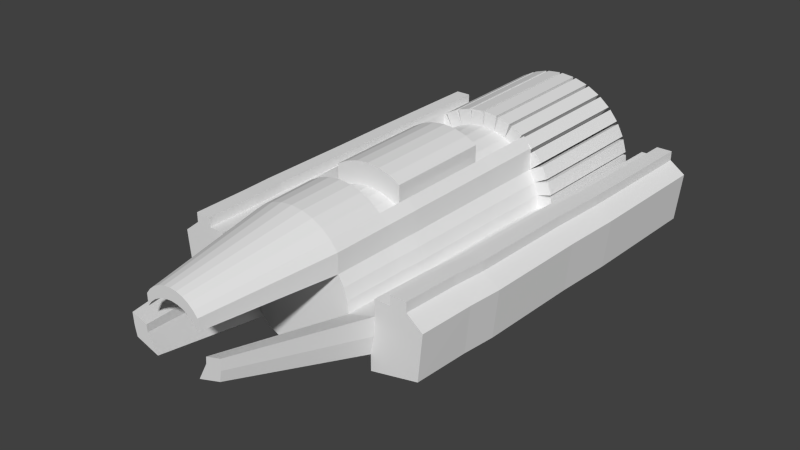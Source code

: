 # Source: hullC.blend  (saved by Blender 2.62.0; exported with 4.5.12 LTS)
import bpy
from mathutils import Matrix  # noqa: F401  (used for matrix-valued properties, if any)

bpy.ops.wm.read_factory_settings(use_empty=True)
scene = bpy.context.scene
scene.name = 'Scene'

# ---- collections
col_collection_1 = bpy.data.collections.new('Collection 1'); scene.collection.children.link(col_collection_1)

# ---- world
world_world = bpy.data.worlds.new('World'); scene.world = world_world
world_world.color = (0.05088, 0.05088, 0.05088)
world_world.use_sun_shadow = False
world_world.sun_shadow_jitter_overblur = 0.0
world_world.cycles.sampling_method = 'MANUAL'
world_world.cycles.sample_map_resolution = 256

# ---- meshes
me_cylinder_001 = bpy.data.meshes.new('Cylinder.001')
me_cylinder_001.from_pydata([(-0.01741, 0.7507, -3.718), (0.1976, 0.7295, -3.718), (0.4044, 0.6667, -3.718), (0.595, 0.5649, -3.718), (0.762, 0.4278, -3.718), (0.8991, 0.2608, -3.718), (1.001, 0.07018, -3.718), (1.064, -0.1366, -3.718), (1.085, -0.3517, -3.718), (1.064, -0.5667, -3.718), (0.762, -1.131, -3.718), (0.595, -1.268, -3.718), (0.4044, -1.37, -3.718), (0.1976, -1.433, -3.718), (-0.01741, -1.454, -3.718), (-0.2325, -1.433, -3.718), (-0.4392, -1.37, -3.718), (-0.6298, -1.268, -3.718), (-0.7969, -1.131, -3.718), (-1.099, -0.5667, -3.718), (-1.12, -0.3517, -3.718), (-1.099, -0.1366, -3.718), (-1.036, 0.07018, -3.718), (-0.934, 0.2608, -3.718), (-0.7969, 0.4278, -3.718), (-0.6298, 0.5649, -3.718), (-0.4392, 0.6667, -3.718), (-0.2325, 0.7295, -3.718), (-0.01697, 0.634, 2.634), (0.1677, 0.6158, 2.634), (0.3453, 0.5619, 2.634), (0.5089, 0.4745, 2.634), (0.6524, 0.3567, 2.634), (0.7701, 0.2133, 2.634), (0.8576, 0.04965, 2.634), (0.9114, -0.1279, 2.634), (0.9296, -0.3126, 2.634), (0.9114, -0.4973, 2.634), (0.6524, -0.9819, 2.634), (0.5089, -1.1, 2.634), (0.3453, -1.187, 2.634), (0.1677, -1.241, 2.634), (-0.01697, -1.259, 2.634), (-0.2016, -1.241, 2.634), (-0.3792, -1.187, 2.634), (-0.5429, -1.1, 2.634), (-0.6863, -0.9819, 2.634), (-0.9454, -0.4973, 2.634), (-0.9636, -0.3126, 2.634), (-0.9454, -0.1279, 2.634), (-0.8915, 0.04964, 2.634), (-0.804, 0.2133, 2.634), (-0.6863, 0.3567, 2.634), (-0.5429, 0.4745, 2.634), (-0.3792, 0.5619, 2.634), (-0.2017, 0.6158, 2.634), (-0.01741, -0.3517, -3.718), (-0.01697, -0.3126, 2.634), (0.1916, 0.7066, -1.533), (-0.01697, 0.7271, -1.533), (0.3922, 0.6457, -1.533), (0.5771, 0.5469, -1.533), (0.7391, 0.4139, -1.533), (0.8721, 0.2519, -1.533), (0.9709, 0.06705, -1.533), (1.032, -0.1335, -1.533), (1.052, -0.3421, -1.533), (0.7391, -1.098, -1.533), (0.5771, -1.231, -1.533), (0.3922, -1.33, -1.533), (0.1916, -1.391, -1.533), (-0.01697, -1.411, -1.533), (-0.2256, -1.391, -1.533), (-0.4262, -1.33, -1.533), (-0.611, -1.231, -1.533), (-0.773, -1.098, -1.533), (-1.086, -0.3421, -1.533), (-1.066, -0.1335, -1.533), (-1.005, 0.06705, -1.533), (-0.906, 0.2519, -1.533), (-0.773, 0.4139, -1.533), (-0.611, 0.5469, -1.533), (-0.4262, 0.6457, -1.533), (-0.2256, 0.7066, -1.533), (1.032, -0.1335, -1.533), (1.052, -0.3421, -1.533), (1.085, -0.3517, -3.718), (1.064, -0.1366, -3.718), (1.341, -0.3264, -3.718), (1.32, -0.1114, -3.718), (1.28, -0.1091, -1.533), (1.301, -0.3177, -1.533), (1.21, 0.1395, -1.533), (1.271, -0.06107, -1.533), (1.31, -0.0619, -3.718), (1.247, 0.1449, -3.718), (1.092, 0.3696, -1.533), (1.191, 0.1847, -1.533), (1.228, 0.1915, -3.718), (1.126, 0.3821, -3.718), (0.7391, 0.4139, -1.533), (0.8721, 0.2519, -1.533), (0.8991, 0.2608, -3.718), (0.762, 0.4278, -3.718), (0.961, 0.5911, -3.718), (1.098, 0.424, -3.718), (0.9321, 0.5723, -1.533), (1.065, 0.4103, -1.533), (0.7354, 0.7399, -1.533), (0.8975, 0.6069, -1.533), (0.9253, 0.6267, -3.718), (0.7583, 0.7638, -3.718), (0.5099, 0.8659, -1.533), (0.6947, 0.7671, -1.533), (0.7163, 0.7919, -3.718), (0.5257, 0.8937, -3.718), (0.2641, 0.9455, -1.533), (0.4647, 0.8846, -1.533), (0.4791, 0.913, -3.718), (0.2723, 0.9758, -3.718), (0.2161, 0.955, -1.533), (0.007495, 0.9755, -1.533), (0.007815, 1.007, -3.718), (0.2229, 0.9856, -3.718), (-0.04144, 0.9755, -1.533), (-0.25, 0.955, -1.533), (-0.2577, 0.9856, -3.718), (-0.04264, 1.007, -3.718), (-0.4986, 0.8846, -1.533), (-0.298, 0.9455, -1.533), (-0.3072, 0.9758, -3.718), (-0.514, 0.913, -3.718), (-0.7287, 0.7671, -1.533), (-0.5438, 0.8659, -1.533), (-0.5606, 0.8937, -3.718), (-0.7511, 0.7919, -3.718), (-0.9314, 0.6069, -1.533), (-0.7694, 0.7399, -1.533), (-0.7931, 0.7638, -3.718), (-0.9601, 0.6267, -3.718), (-1.099, 0.4103, -1.533), (-0.966, 0.5723, -1.533), (-0.9958, 0.5911, -3.718), (-1.133, 0.424, -3.718), (-1.225, 0.1847, -1.533), (-1.126, 0.3696, -1.533), (-1.161, 0.3821, -3.718), (-1.263, 0.1915, -3.718), (-1.335, -0.3177, -1.533), (-1.314, -0.1091, -1.533), (-1.355, -0.1114, -3.718), (-1.376, -0.3264, -3.718), (-1.305, -0.06107, -1.533), (-1.244, 0.1395, -1.533), (-1.282, 0.1449, -3.718), (-1.345, -0.0619, -3.718), (1.3, -0.768, 2.634), (1.47, -0.893, -1.533), (1.516, -0.9292, -3.718), (1.372, -0.1759, 2.634), (1.552, -0.2242, -1.533), (1.6, -0.2397, -3.718), (1.353, -0.4777, 2.634), (1.578, -0.5912, -3.718), (1.531, -0.5651, -1.533), (-1.406, -0.1759, 2.634), (-1.585, -0.2242, -1.533), (-1.634, -0.2397, -3.718), (-1.334, -0.768, 2.634), (-1.504, -0.893, -1.533), (-1.551, -0.9292, -3.718), (-1.387, -0.4777, 2.634), (-1.613, -0.5912, -3.718), (-1.565, -0.5651, -1.533), (0.1854, 0.683, -0.5534), (-0.01697, 0.703, -0.5534), (0.3799, 0.624, -0.5534), (0.5592, 0.5282, -0.5534), (0.7164, 0.3992, -0.5534), (0.8454, 0.242, -0.5534), (0.9412, 0.06271, -0.5534), (1.0, -0.1319, -0.5534), (1.02, -0.3342, -0.5534), (0.7164, -1.068, -0.5534), (0.5592, -1.197, -0.5534), (0.3799, -1.292, -0.5534), (0.1854, -1.351, -0.5534), (-0.01697, -1.371, -0.5534), (-0.2193, -1.351, -0.5534), (-0.4139, -1.292, -0.5534), (-0.5932, -1.197, -0.5534), (-0.7504, -1.068, -0.5534), (-1.054, -0.3342, -0.5534), (-1.034, -0.1319, -0.5534), (-0.9752, 0.06271, -0.5534), (-0.8793, 0.242, -0.5534), (-0.7504, 0.3992, -0.5534), (-0.5932, 0.5282, -0.5534), (-0.4139, 0.624, -0.5534), (-0.2193, 0.683, -0.5534), (1.426, -0.8599, -0.5534), (1.504, -0.2112, -0.5534), (1.485, -0.5419, -0.5534), (-1.538, -0.2112, -0.5534), (-1.459, -0.8599, -0.5534), (-1.519, -0.5419, -0.5534), (0.1793, 0.6602, 1.155), (-0.01697, 0.6795, 1.155), (0.368, 0.6029, 1.155), (0.542, 0.5099, 1.155), (0.6944, 0.3848, 1.155), (0.8195, 0.2324, 1.155), (0.9125, 0.05843, 1.155), (0.9697, -0.1303, 1.155), (0.9891, -0.3266, 1.155), (0.6944, -1.038, 1.155), (0.542, -1.163, 1.155), (0.368, -1.256, 1.155), (0.1793, -1.313, 1.155), (-0.01697, -1.333, 1.155), (-0.2132, -1.313, 1.155), (-0.402, -1.256, 1.155), (-0.5759, -1.163, 1.155), (-0.7284, -1.038, 1.155), (-1.023, -0.3266, 1.155), (-1.004, -0.1303, 1.155), (-0.9464, 0.05843, 1.155), (-0.8535, 0.2324, 1.155), (-0.7284, 0.3848, 1.155), (-0.5759, 0.5099, 1.155), (-0.402, 0.6029, 1.155), (-0.2133, 0.6602, 1.155), (1.382, -0.828, 1.155), (1.459, -0.1987, 1.155), (1.44, -0.5195, 1.155), (-1.493, -0.1987, 1.155), (-1.416, -0.828, 1.155), (-1.473, -0.5195, 1.155), (0.1734, 0.6378, 1.715), (-0.01697, 0.6566, 1.715), (0.3565, 0.5823, 1.715), (0.5252, 0.4921, 1.715), (0.6731, 0.3707, 1.715), (0.7944, 0.2229, 1.715), (0.8846, 0.05414, 1.715), (0.9401, -0.1289, 1.715), (0.9589, -0.3193, 1.715), (0.6731, -1.009, 1.715), (0.5252, -1.131, 1.715), (0.3565, -1.221, 1.715), (0.1734, -1.276, 1.715), (-0.01697, -1.295, 1.715), (-0.2074, -1.276, 1.715), (-0.3904, -1.221, 1.715), (-0.5591, -1.131, 1.715), (-0.707, -1.009, 1.715), (-0.9928, -0.3193, 1.715), (-0.9741, -0.1289, 1.715), (-0.9186, 0.05414, 1.715), (-0.8284, 0.2229, 1.715), (-0.707, 0.3707, 1.715), (-0.5591, 0.4921, 1.715), (-0.3904, 0.5823, 1.715), (-0.2074, 0.6378, 1.715), (1.34, -0.7973, 1.715), (1.415, -0.1869, 1.715), (1.396, -0.498, 1.715), (-1.449, -0.1869, 1.715), (-1.374, -0.7973, 1.715), (-1.43, -0.498, 1.715), (-0.01697, 1.03, 1.155), (-0.2133, 1.01, 1.155), (-0.402, 0.9532, 1.155), (-0.5759, 0.8603, 1.155), (0.368, 0.9532, 1.155), (0.542, 0.8603, 1.155), (0.1793, 1.01, 1.155), (-0.5932, 0.8893, -0.5534), (0.5592, 0.8893, -0.5534), (-0.01697, 1.064, -0.5534), (-0.2193, 1.044, -0.5534), (-0.4139, 0.9852, -0.5534), (0.3799, 0.9852, -0.5534), (0.1854, 1.044, -0.5534), (-0.01697, 0.9778, 1.715), (-0.2074, 0.959, 1.715), (-0.3904, 0.9035, 1.715), (-0.5591, 0.8133, 1.715), (-0.707, 0.6919, 1.715), (0.5252, 0.8133, 1.715), (0.6731, 0.6919, 1.715), (0.3565, 0.9035, 1.715), (0.1734, 0.959, 1.715), (-0.7284, 0.716, 1.155), (-0.804, 0.5249, 2.634), (-0.8284, 0.5441, 1.715), (-0.8535, 0.5635, 1.155), (0.7944, 0.5441, 1.715), (0.7701, 0.5249, 2.634), (0.8195, 0.5635, 1.155), (0.6944, 0.716, 1.155), (-0.7504, 0.7406, -0.5534), (-0.8793, 0.5834, -0.5534), (0.8454, 0.5834, -0.5534), (0.7164, 0.7406, -0.5534), (-0.773, 0.7659, -1.533), (-0.906, 0.6038, -1.533), (0.8721, 0.6038, -1.533), (0.7391, 0.7659, -1.533), (-0.01697, 0.9456, 2.634), (-0.2017, 0.9274, 2.634), (-0.3792, 0.8735, 2.634), (-0.5429, 0.786, 2.634), (-0.6863, 0.6683, 2.634), (0.6524, 0.6683, 2.634), (0.5089, 0.786, 2.634), (0.3453, 0.8735, 2.634), (0.1677, 0.9274, 2.634), (0.5186, -0.1978, 4.658), (0.3692, -0.4774, 4.658), (-0.4031, -0.4774, 4.658), (-0.5526, -0.1978, 4.658), (-0.7765, -0.354, 4.658), (0.7426, -0.354, 4.658), (-0.01697, 0.6346, 4.658), (0.08957, 0.6241, 4.658), (0.192, 0.593, 4.658), (0.2864, 0.5425, 4.658), (0.3692, 0.4746, 4.658), (0.4371, 0.3919, 4.658), (-0.4711, 0.3919, 4.658), (-0.4031, 0.4746, 4.658), (-0.3204, 0.5425, 4.658), (-0.226, 0.593, 4.658), (-0.1235, 0.6241, 4.658), (0.4371, 0.2121, 4.658), (-0.4711, 0.2121, 4.658), (-0.8076, -0.1866, 4.658), (-0.8181, -0.01242, 4.658), (-0.5631, -0.09129, 4.658), (0.7841, -0.01241, 4.658), (0.7737, -0.1866, 4.658), (0.5291, -0.09129, 4.658), (-0.01697, 0.4548, 4.658), (-0.1235, 0.4443, 4.658), (-0.226, 0.4133, 4.658), (-0.3204, 0.3628, 4.658), (-0.4031, 0.2949, 4.658), (0.3692, 0.2949, 4.658), (0.2864, 0.3628, 4.658), (0.192, 0.4133, 4.658), (0.08957, 0.4443, 4.658), (-1.449, 0.0705, 1.715), (1.415, 0.0705, 1.715), (-1.493, 0.05864, 1.155), (1.459, 0.05864, 1.155), (-1.538, 0.04617, -0.5534), (1.504, 0.04617, -0.5534), (-1.634, 0.01763, -3.718), (-1.585, 0.03319, -1.533), (-1.406, 0.08146, 2.634), (1.6, 0.01763, -3.718), (1.552, 0.03319, -1.533), (1.372, 0.08147, 2.634), (-1.374, -1.055, 1.715), (1.34, -1.055, 1.715), (-1.416, -1.085, 1.155), (1.382, -1.085, 1.155), (-1.459, -1.117, -0.5534), (1.426, -1.117, -0.5534), (-1.551, -1.187, -3.718), (-1.504, -1.15, -1.533), (-1.334, -1.025, 2.634), (1.516, -1.187, -3.718), (1.47, -1.15, -1.533), (1.3, -1.025, 2.634), (-2.106, -0.8588, 2.634), (-2.276, -0.9421, -1.533), (-2.323, -0.9663, -3.718), (-2.232, -0.9201, -0.5534), (-2.188, -0.8988, 1.155), (-2.146, -0.8783, 1.715), (-2.178, -0.1211, 2.634), (-2.358, -0.1533, -1.533), (-2.407, -0.1636, -3.718), (-2.311, -0.1446, -0.5534), (-2.265, -0.1363, 1.155), (-2.221, -0.1284, 1.715), (2.072, -0.8588, 2.634), (2.242, -0.9421, -1.533), (2.288, -0.9663, -3.718), (2.198, -0.9201, -0.5534), (2.154, -0.8988, 1.155), (2.112, -0.8783, 1.715), (2.144, -0.1211, 2.634), (2.324, -0.1533, -1.533), (2.372, -0.1636, -3.718), (2.277, -0.1446, -0.5534), (2.231, -0.1363, 1.155), (2.187, -0.1284, 1.715), (-1.892, 0.01763, -3.718), (-2.149, 0.01763, -3.718), (-1.843, 0.03319, -1.533), (-2.1, 0.03319, -1.533), (-1.796, 0.04617, -0.5534), (-2.053, 0.04617, -0.5534), (-1.75, 0.05864, 1.155), (-2.008, 0.05864, 1.155), (-1.706, 0.0705, 1.715), (-1.963, 0.0705, 1.715), (-1.663, 0.08146, 2.634), (-1.92, 0.08146, 2.634), (1.857, 0.01763, -3.718), (2.114, 0.01763, -3.718), (1.809, 0.03319, -1.533), (2.066, 0.03319, -1.533), (1.762, 0.04617, -0.5534), (2.019, 0.04617, -0.5534), (1.716, 0.05864, 1.155), (1.974, 0.05864, 1.155), (1.672, 0.0705, 1.715), (1.929, 0.0705, 1.715), (1.629, 0.08147, 2.634), (1.886, 0.08147, 2.634), (1.929, 0.2249, 1.715), (1.886, 0.2359, 2.634), (1.672, 0.2249, 1.715), (1.629, 0.2359, 2.634), (1.974, 0.2131, 1.155), (1.716, 0.2131, 1.155), (2.019, 0.2006, -0.5534), (1.762, 0.2006, -0.5534), (2.066, 0.1876, -1.533), (1.809, 0.1876, -1.533), (2.114, 0.172, -3.718), (1.857, 0.172, -3.718), (-1.92, 0.2359, 2.634), (-1.963, 0.2249, 1.715), (-1.663, 0.2359, 2.634), (-1.706, 0.2249, 1.715), (-2.008, 0.2131, 1.155), (-1.75, 0.2131, 1.155), (-2.053, 0.2006, -0.5534), (-1.796, 0.2006, -0.5534), (-2.1, 0.1876, -1.533), (-1.843, 0.1876, -1.533), (-2.149, 0.172, -3.718), (-1.892, 0.172, -3.718)], [], [(56, 0, 1), (57, 29, 28), (56, 1, 2), (57, 30, 29), (56, 2, 3), (57, 31, 30), (56, 3, 4), (57, 32, 31), (56, 4, 5), (57, 33, 32), (56, 5, 6), (57, 34, 33), (56, 6, 7), (57, 35, 34), (56, 7, 8), (57, 36, 35), (56, 8, 9), (57, 37, 36), (56, 10, 11), (57, 39, 38), (56, 11, 12), (57, 40, 39), (56, 12, 13), (57, 41, 40), (56, 13, 14), (57, 42, 41), (56, 14, 15), (57, 43, 42), (56, 15, 16), (57, 44, 43), (56, 16, 17), (57, 45, 44), (56, 17, 18), (57, 46, 45), (56, 19, 20), (57, 48, 47), (56, 20, 21), (57, 49, 48), (56, 21, 22), (57, 50, 49), (56, 22, 23), (57, 51, 50), (56, 23, 24), (57, 52, 51), (56, 24, 25), (57, 53, 52), (56, 25, 26), (57, 54, 53), (56, 26, 27), (57, 55, 54), (27, 0, 56), (57, 28, 55), (10, 67, 68, 11), (11, 68, 69, 12), (12, 69, 70, 13), (13, 70, 71, 14), (14, 71, 72, 15), (15, 72, 73, 16), (16, 73, 74, 17), (17, 74, 75, 18), (65, 66, 85, 84), (66, 8, 86, 85), (7, 65, 84, 87), (8, 7, 87, 86), (86, 87, 89, 88), (87, 84, 90, 89), (85, 86, 88, 91), (84, 85, 91, 90), (89, 90, 91, 88), (64, 65, 93, 92), (65, 7, 94, 93), (6, 64, 92, 95), (7, 6, 95, 94), (95, 92, 93, 94), (63, 64, 97, 96), (64, 6, 98, 97), (5, 63, 96, 99), (6, 5, 99, 98), (99, 96, 97, 98), (62, 63, 101, 100), (63, 5, 102, 101), (4, 62, 100, 103), (5, 4, 103, 102), (102, 103, 104, 105), (103, 100, 106, 104), (101, 102, 105, 107), (100, 101, 107, 106), (104, 106, 107, 105), (61, 62, 109, 108), (62, 4, 110, 109), (3, 61, 108, 111), (4, 3, 111, 110), (111, 108, 109, 110), (60, 61, 113, 112), (61, 3, 114, 113), (2, 60, 112, 115), (3, 2, 115, 114), (115, 112, 113, 114), (58, 60, 117, 116), (60, 2, 118, 117), (1, 58, 116, 119), (2, 1, 119, 118), (119, 116, 117, 118), (59, 58, 120, 121), (0, 59, 121, 122), (58, 1, 123, 120), (1, 0, 122, 123), (122, 121, 120, 123), (83, 59, 124, 125), (27, 83, 125, 126), (59, 0, 127, 124), (0, 27, 126, 127), (124, 127, 126, 125), (82, 83, 129, 128), (83, 27, 130, 129), (26, 82, 128, 131), (27, 26, 131, 130), (131, 128, 129, 130), (81, 82, 133, 132), (82, 26, 134, 133), (25, 81, 132, 135), (26, 25, 135, 134), (135, 132, 133, 134), (80, 81, 137, 136), (81, 25, 138, 137), (24, 80, 136, 139), (25, 24, 139, 138), (139, 136, 137, 138), (79, 80, 141, 140), (80, 24, 142, 141), (23, 79, 140, 143), (24, 23, 143, 142), (143, 140, 141, 142), (78, 79, 145, 144), (79, 23, 146, 145), (22, 78, 144, 147), (23, 22, 147, 146), (147, 144, 145, 146), (76, 77, 149, 148), (77, 21, 150, 149), (20, 76, 148, 151), (21, 20, 151, 150), (151, 148, 149, 150), (77, 78, 153, 152), (78, 22, 154, 153), (21, 77, 152, 155), (22, 21, 155, 154), (155, 152, 153, 154), (8, 66, 160, 161), (9, 8, 161, 163), (163, 164, 157, 158), (161, 160, 164, 163), (76, 20, 167, 166), (20, 19, 172, 167), (172, 173, 166, 167), (170, 169, 173, 172), (59, 175, 174, 58), (58, 174, 176, 60), (60, 176, 177, 61), (61, 177, 178, 62), (63, 179, 180, 64), (64, 180, 181, 65), (65, 181, 182, 66), (67, 183, 184, 68), (68, 184, 185, 69), (69, 185, 186, 70), (70, 186, 187, 71), (71, 187, 188, 72), (72, 188, 189, 73), (73, 189, 190, 74), (74, 190, 191, 75), (76, 192, 193, 77), (77, 193, 194, 78), (78, 194, 195, 79), (80, 196, 197, 81), (81, 197, 198, 82), (82, 198, 199, 83), (175, 59, 83, 199), (66, 182, 201, 160), (164, 202, 200, 157), (160, 201, 202, 164), (192, 76, 166, 203), (173, 205, 203, 166), (169, 204, 205, 173), (177, 209, 210, 178), (179, 211, 212, 180), (180, 212, 213, 181), (181, 213, 214, 182), (183, 215, 216, 184), (184, 216, 217, 185), (185, 217, 218, 186), (186, 218, 219, 187), (187, 219, 220, 188), (188, 220, 221, 189), (189, 221, 222, 190), (190, 222, 223, 191), (192, 224, 225, 193), (193, 225, 226, 194), (194, 226, 227, 195), (196, 228, 229, 197), (182, 214, 233, 201), (202, 234, 232, 200), (201, 233, 234, 202), (224, 192, 203, 235), (205, 237, 235, 203), (204, 236, 237, 205), (207, 239, 238, 206), (206, 238, 240, 208), (208, 240, 241, 209), (209, 241, 242, 210), (211, 243, 244, 212), (243, 33, 34, 244), (212, 244, 245, 213), (244, 34, 35, 245), (213, 245, 246, 214), (245, 35, 36, 246), (215, 247, 248, 216), (247, 38, 39, 248), (216, 248, 249, 217), (248, 39, 40, 249), (217, 249, 250, 218), (249, 40, 41, 250), (218, 250, 251, 219), (250, 41, 42, 251), (219, 251, 252, 220), (251, 42, 43, 252), (220, 252, 253, 221), (252, 43, 44, 253), (221, 253, 254, 222), (253, 44, 45, 254), (222, 254, 255, 223), (254, 45, 46, 255), (224, 256, 257, 225), (256, 48, 49, 257), (225, 257, 258, 226), (257, 49, 50, 258), (226, 258, 259, 227), (258, 50, 51, 259), (228, 260, 261, 229), (229, 261, 262, 230), (230, 262, 263, 231), (239, 207, 231, 263), (214, 246, 265, 233), (246, 36, 159, 265), (234, 266, 264, 232), (266, 162, 156, 264), (233, 265, 266, 234), (265, 159, 162, 266), (48, 256, 267, 165), (256, 224, 235, 267), (237, 269, 267, 235), (269, 171, 165, 267), (236, 268, 269, 237), (268, 168, 171, 269), (231, 207, 270, 271), (230, 231, 271, 272), (229, 230, 272, 273), (208, 209, 275, 274), (206, 208, 274, 276), (207, 206, 276, 270), (197, 229, 273, 277), (209, 177, 278, 275), (175, 199, 280, 279), (199, 198, 281, 280), (198, 197, 277, 281), (177, 176, 282, 278), (176, 174, 283, 282), (174, 175, 279, 283), (270, 279, 280, 271), (281, 272, 271, 280), (277, 273, 272, 281), (282, 274, 275, 278), (283, 276, 274, 282), (279, 270, 276, 283), (239, 263, 285, 284), (263, 262, 286, 285), (262, 261, 287, 286), (261, 260, 288, 287), (242, 241, 289, 290), (241, 240, 291, 289), (240, 238, 292, 291), (238, 239, 284, 292), (260, 228, 293, 288), (259, 51, 294, 295), (227, 259, 295, 296), (33, 243, 297, 298), (243, 211, 299, 297), (210, 242, 290, 300), (228, 196, 301, 293), (195, 227, 296, 302), (211, 179, 303, 299), (178, 210, 300, 304), (196, 80, 305, 301), (79, 195, 302, 306), (179, 63, 307, 303), (62, 178, 304, 308), (80, 79, 306, 305), (63, 62, 308, 307), (309, 284, 285, 310), (286, 311, 310, 285), (287, 312, 311, 286), (288, 313, 312, 287), (295, 294, 313, 288), (296, 295, 288, 293), (290, 314, 298, 297), (300, 290, 297, 299), (289, 315, 314, 290), (291, 316, 315, 289), (292, 317, 316, 291), (284, 309, 317, 292), (302, 296, 293, 301), (304, 300, 299, 303), (306, 302, 301, 305), (308, 304, 303, 307), (10, 158, 157, 67), (67, 157, 200, 183), (183, 200, 232, 215), (215, 232, 264, 247), (38, 247, 264, 156), (9, 163, 158, 10), (9, 10, 56), (18, 19, 56), (18, 170, 172, 19), (18, 75, 169, 170), (75, 191, 204, 169), (191, 223, 236, 204), (223, 255, 268, 236), (46, 168, 268, 255), (46, 57, 47), (37, 57, 38), (37, 38, 319, 318), (46, 47, 321, 320), (168, 46, 320, 322), (38, 156, 323, 319), (317, 309, 324, 325), (316, 317, 325, 326), (315, 316, 326, 327), (314, 315, 327, 328), (298, 314, 328, 329), (313, 294, 330, 331), (312, 313, 331, 332), (311, 312, 332, 333), (310, 311, 333, 334), (309, 310, 334, 324), (33, 298, 329, 335), (294, 51, 336, 330), (171, 168, 322, 337), (165, 171, 337, 338), (48, 165, 338, 339), (162, 159, 340, 341), (156, 162, 341, 323), (159, 36, 342, 340), (55, 28, 343, 344), (54, 55, 344, 345), (53, 54, 345, 346), (52, 53, 346, 347), (51, 52, 347, 336), (47, 48, 339, 321), (36, 37, 318, 342), (32, 33, 335, 348), (31, 32, 348, 349), (30, 31, 349, 350), (29, 30, 350, 351), (28, 29, 351, 343), (323, 341, 318, 319), (320, 321, 337, 322), (343, 351, 325, 324), (351, 350, 326, 325), (350, 349, 327, 326), (349, 348, 328, 327), (348, 335, 329, 328), (336, 347, 331, 330), (347, 346, 332, 331), (346, 345, 333, 332), (345, 344, 334, 333), (344, 343, 324, 334), (321, 339, 338, 337), (342, 318, 341, 340), (267, 165, 360, 352), (235, 267, 352, 354), (159, 265, 353, 363), (265, 233, 355, 353), (203, 235, 354, 356), (233, 201, 357, 355), (166, 203, 356, 359), (201, 160, 362, 357), (167, 166, 359, 358), (160, 161, 361, 362), (268, 168, 372, 364), (236, 268, 364, 366), (156, 264, 365, 375), (264, 232, 367, 365), (204, 236, 366, 368), (232, 200, 369, 367), (169, 204, 368, 371), (200, 157, 374, 369), (170, 169, 371, 370), (157, 158, 373, 374), (370, 371, 377, 378), (371, 368, 379, 377), (368, 366, 380, 379), (366, 364, 381, 380), (364, 372, 376, 381), (374, 373, 390, 389), (369, 374, 389, 391), (367, 369, 391, 392), (365, 367, 392, 393), (375, 365, 393, 388), (170, 370, 378), (170, 378, 172), (167, 384, 172), (172, 378, 384), (168, 376, 372), (168, 171, 376), (165, 382, 171), (171, 382, 376), (158, 390, 373), (158, 163, 390), (161, 396, 163), (163, 396, 390), (156, 375, 388), (156, 388, 162), (159, 162, 394), (162, 388, 394), (359, 402, 400, 358), (403, 401, 384, 383), (356, 404, 402, 359), (405, 403, 383, 385), (354, 406, 404, 356), (407, 405, 385, 386), (352, 408, 406, 354), (409, 407, 386, 387), (360, 410, 408, 352), (411, 409, 387, 382), (358, 400, 167), (400, 401, 167), (401, 384, 167), (382, 165, 411), (411, 165, 410), (410, 360, 165), (361, 412, 414, 362), (413, 396, 395, 415), (362, 414, 416, 357), (415, 417, 397, 395), (357, 416, 418, 355), (417, 419, 398, 397), (355, 418, 420, 353), (419, 421, 399, 398), (353, 420, 422, 363), (421, 423, 394, 399), (396, 413, 161), (413, 412, 161), (412, 361, 161), (363, 422, 159), (422, 423, 159), (423, 159, 394), (421, 423, 425, 424), (422, 420, 426, 427), (419, 421, 424, 428), (420, 418, 429, 426), (417, 419, 428, 430), (418, 416, 431, 429), (415, 417, 430, 432), (416, 414, 433, 431), (413, 415, 432, 434), (414, 412, 435, 433), (423, 422, 427, 425), (412, 413, 434, 435), (411, 409, 437, 436), (408, 410, 438, 439), (409, 407, 440, 437), (406, 408, 439, 441), (407, 405, 442, 440), (404, 406, 441, 443), (405, 403, 444, 442), (402, 404, 443, 445), (403, 401, 446, 444), (400, 402, 445, 447), (410, 438, 436, 411), (401, 400, 447, 446), (426, 424, 425, 427), (429, 428, 424, 426), (431, 430, 428, 429), (433, 432, 430, 431), (435, 434, 432, 433), (438, 439, 437, 436), (439, 441, 440, 437), (441, 443, 442, 440), (443, 445, 444, 442), (445, 447, 446, 444), (389, 390, 396, 395), (389, 395, 397, 391), (391, 397, 398, 392), (392, 398, 399, 393), (388, 393, 399, 394), (377, 383, 384, 378), (377, 379, 385, 383), (379, 380, 386, 385), (380, 381, 387, 386), (376, 382, 387, 381)])
me_cylinder_001.use_remesh_preserve_volume = False
me_cylinder_001.use_remesh_preserve_attributes = False
me_cylinder_001.use_mirror_vertex_groups = False
me_cylinder_001.update()

# ---- objects
ob_hullc = bpy.data.objects.new('hullC', me_cylinder_001)

# ---- transforms, parenting, visibility, modifiers, constraints
ob_hullc.location = (0.0, 0.0, 2.98e-08)
ob_hullc.rotation_euler = (1.571, -0.0, 0.0)
ob_hullc.scale = (0.9714, 0.9714, 0.9714)
ob_hullc.lineart.crease_threshold = 0.0

# ---- collection membership
col_collection_1.objects.link(ob_hullc)

# ---- scene / render settings (as saved in the file)
scene.frame_start = 1; scene.frame_end = 250; scene.frame_set(1)
scene.render.engine = 'BLENDER_EEVEE_NEXT'
scene.render.image_settings.color_mode = 'RGB'
scene.render.image_settings.compression = 90
scene.render.resolution_percentage = 50
scene.render.dither_intensity = 0.0
scene.render.bake_margin = 2
scene.render.bake_bias = 0.0
scene.cycles.use_denoising = False
scene.cycles.samples = 10
scene.cycles.sampling_pattern = 'TABULATED_SOBOL'
scene.cycles.light_sampling_threshold = 0.0
scene.cycles.use_adaptive_sampling = False
scene.cycles.use_light_tree = False
scene.cycles.blur_glossy = 0.0
scene.cycles.volume_bounces = 1
scene.cycles.pixel_filter_type = 'GAUSSIAN'
scene.cycles.sample_clamp_indirect = 0.0
scene.view_settings.view_transform = 'Standard'
bpy.context.view_layer.update()

# ---- added for rendering (the .blend has no active camera and no usable light): camera, sun
cam_auto = bpy.data.cameras.new('AutoCamera')
cam_auto.lens = 50.0
cam_auto.sensor_width = 36.0
cam_auto.clip_end = 1000.0
ob_auto_camera = bpy.data.objects.new('AutoCamera', cam_auto)
scene.collection.objects.link(ob_auto_camera)
ob_auto_camera.location = (8.94035, -11.2053, 6.97646)
ob_auto_camera.rotation_euler = (1.09748, -7.21219e-08, 0.694738)
scene.camera = ob_auto_camera
light_auto_sun = bpy.data.lights.new('AutoSun', 'SUN')
light_auto_sun.energy = 3.0
light_auto_sun.angle = 0.0523599
ob_auto_sun = bpy.data.objects.new('AutoSun', light_auto_sun)
scene.collection.objects.link(ob_auto_sun)
ob_auto_sun.rotation_euler = (0.872665, 0.174533, 0.523599)
bpy.context.view_layer.update()
